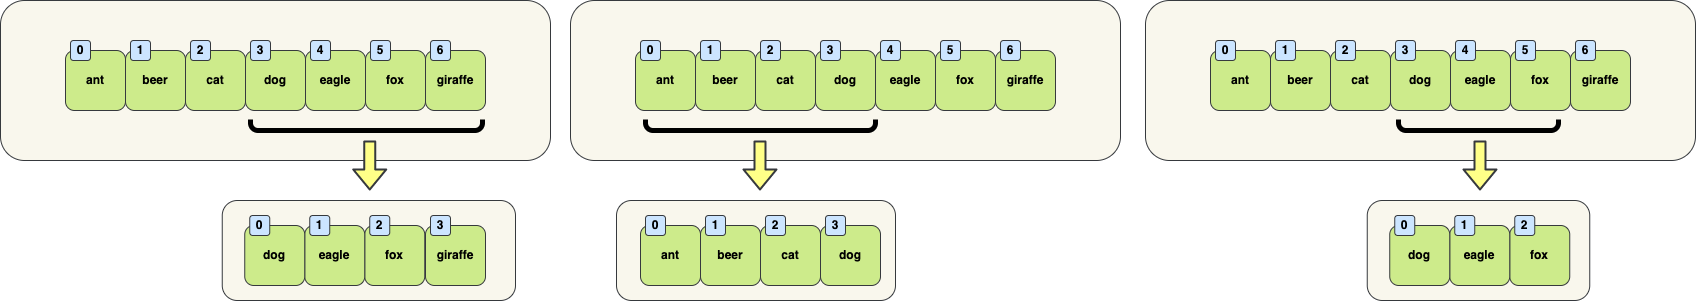

The diagram above was exported from draw.io. Its source (the exported page's mxGraphModel, read from the mxfile embedded in the PNG):
<mxGraphModel dx="1301" dy="-236" grid="1" gridSize="10" guides="1" tooltips="1" connect="1" arrows="1" fold="1" page="1" pageScale="1" pageWidth="827" pageHeight="1169" math="0" shadow="0">
  <root>
    <mxCell id="0" />
    <mxCell id="1" parent="0" />
    <mxCell id="2" value="&lt;br&gt;" style="rounded=1;whiteSpace=wrap;html=1;fillColor=#f9f7ed;strokeColor=#36393d;fontStyle=1;" vertex="1" parent="1">
      <mxGeometry x="1195" y="1600" width="550" height="160" as="geometry" />
    </mxCell>
    <mxCell id="3" value="" style="rounded=1;whiteSpace=wrap;html=1;fontColor=#000000;fillColor=none;strokeWidth=5;strokeColor=#000000;" vertex="1" parent="1">
      <mxGeometry x="1448" y="1680" width="160" height="50" as="geometry" />
    </mxCell>
    <mxCell id="4" value="" style="rounded=0;whiteSpace=wrap;html=1;strokeColor=none;strokeWidth=5;fillColor=#f9f7ed;" vertex="1" parent="1">
      <mxGeometry x="1225" y="1690" width="490" height="29" as="geometry" />
    </mxCell>
    <mxCell id="5" value="giraffe" style="rounded=1;whiteSpace=wrap;html=1;fillColor=#cdeb8b;strokeColor=#36393d;fontStyle=1;fontColor=#000000;" vertex="1" parent="1">
      <mxGeometry x="1620" y="1650" width="60" height="60" as="geometry" />
    </mxCell>
    <mxCell id="6" value="fox" style="rounded=1;whiteSpace=wrap;html=1;fillColor=#cdeb8b;strokeColor=#36393d;fontStyle=1;fontColor=#000000;" vertex="1" parent="1">
      <mxGeometry x="1560" y="1650" width="60" height="60" as="geometry" />
    </mxCell>
    <mxCell id="7" value="eagle" style="rounded=1;whiteSpace=wrap;html=1;fillColor=#cdeb8b;strokeColor=#36393d;fontStyle=1;fontColor=#000000;" vertex="1" parent="1">
      <mxGeometry x="1500" y="1650" width="60" height="60" as="geometry" />
    </mxCell>
    <mxCell id="8" value="dog" style="rounded=1;whiteSpace=wrap;html=1;fillColor=#cdeb8b;strokeColor=#36393d;fontStyle=1;fontColor=#000000;" vertex="1" parent="1">
      <mxGeometry x="1440" y="1650" width="60" height="60" as="geometry" />
    </mxCell>
    <mxCell id="9" value="cat" style="rounded=1;whiteSpace=wrap;html=1;fillColor=#cdeb8b;strokeColor=#36393d;fontStyle=1;fontColor=#000000;" vertex="1" parent="1">
      <mxGeometry x="1380" y="1650" width="60" height="60" as="geometry" />
    </mxCell>
    <mxCell id="10" value="beer" style="rounded=1;whiteSpace=wrap;html=1;fillColor=#cdeb8b;strokeColor=#36393d;fontStyle=1;fontColor=#000000;" vertex="1" parent="1">
      <mxGeometry x="1320" y="1650" width="60" height="60" as="geometry" />
    </mxCell>
    <mxCell id="11" value="ant" style="rounded=1;whiteSpace=wrap;html=1;fillColor=#cdeb8b;strokeColor=#36393d;fontStyle=1;fontColor=#000000;" vertex="1" parent="1">
      <mxGeometry x="1260" y="1650" width="60" height="60" as="geometry" />
    </mxCell>
    <mxCell id="12" value="0" style="rounded=1;whiteSpace=wrap;html=1;fillColor=#cce5ff;strokeColor=#36393d;fontStyle=1;fontColor=#000000;" vertex="1" parent="1">
      <mxGeometry x="1265" y="1640" width="20" height="20" as="geometry" />
    </mxCell>
    <mxCell id="13" value="1" style="rounded=1;whiteSpace=wrap;html=1;fillColor=#cce5ff;strokeColor=#36393d;fontStyle=1;fontColor=#000000;" vertex="1" parent="1">
      <mxGeometry x="1325" y="1640" width="20" height="20" as="geometry" />
    </mxCell>
    <mxCell id="14" value="2" style="rounded=1;whiteSpace=wrap;html=1;fillColor=#cce5ff;strokeColor=#36393d;fontStyle=1;fontColor=#000000;" vertex="1" parent="1">
      <mxGeometry x="1385" y="1640" width="20" height="20" as="geometry" />
    </mxCell>
    <mxCell id="15" value="3" style="rounded=1;whiteSpace=wrap;html=1;fillColor=#cce5ff;strokeColor=#36393d;fontStyle=1;fontColor=#000000;" vertex="1" parent="1">
      <mxGeometry x="1445" y="1640" width="20" height="20" as="geometry" />
    </mxCell>
    <mxCell id="16" value="4" style="rounded=1;whiteSpace=wrap;html=1;fillColor=#cce5ff;strokeColor=#36393d;fontStyle=1;fontColor=#000000;" vertex="1" parent="1">
      <mxGeometry x="1505" y="1640" width="20" height="20" as="geometry" />
    </mxCell>
    <mxCell id="17" value="5" style="rounded=1;whiteSpace=wrap;html=1;fillColor=#cce5ff;strokeColor=#36393d;fontStyle=1;fontColor=#000000;" vertex="1" parent="1">
      <mxGeometry x="1565" y="1640" width="20" height="20" as="geometry" />
    </mxCell>
    <mxCell id="18" value="6" style="rounded=1;whiteSpace=wrap;html=1;fillColor=#cce5ff;strokeColor=#36393d;fontStyle=1;fontColor=#000000;" vertex="1" parent="1">
      <mxGeometry x="1625" y="1640" width="20" height="20" as="geometry" />
    </mxCell>
    <mxCell id="19" value="" style="shape=flexArrow;endArrow=classic;html=1;fontSize=20;fontColor=#000000;strokeColor=#36393d;strokeWidth=2;fillColor=#ffff88;" edge="1" parent="1">
      <mxGeometry width="50" height="50" relative="1" as="geometry">
        <mxPoint x="1529.5" y="1740" as="sourcePoint" />
        <mxPoint x="1529.5" y="1790" as="targetPoint" />
      </mxGeometry>
    </mxCell>
    <mxCell id="20" value="&lt;br&gt;" style="rounded=1;whiteSpace=wrap;html=1;fillColor=#f9f7ed;strokeColor=#36393d;fontStyle=1;" vertex="1" parent="1">
      <mxGeometry x="1416.75" y="1800" width="222.5" height="100" as="geometry" />
    </mxCell>
    <mxCell id="21" value="fox" style="rounded=1;whiteSpace=wrap;html=1;fillColor=#cdeb8b;strokeColor=#36393d;fontStyle=1;fontColor=#000000;" vertex="1" parent="1">
      <mxGeometry x="1559.25" y="1825" width="60" height="60" as="geometry" />
    </mxCell>
    <mxCell id="22" value="eagle" style="rounded=1;whiteSpace=wrap;html=1;fillColor=#cdeb8b;strokeColor=#36393d;fontStyle=1;fontColor=#000000;" vertex="1" parent="1">
      <mxGeometry x="1499.25" y="1825" width="60" height="60" as="geometry" />
    </mxCell>
    <mxCell id="23" value="dog" style="rounded=1;whiteSpace=wrap;html=1;fillColor=#cdeb8b;strokeColor=#36393d;fontStyle=1;fontColor=#000000;" vertex="1" parent="1">
      <mxGeometry x="1439.25" y="1825" width="60" height="60" as="geometry" />
    </mxCell>
    <mxCell id="24" value="0" style="rounded=1;whiteSpace=wrap;html=1;fillColor=#cce5ff;strokeColor=#36393d;fontStyle=1;fontColor=#000000;" vertex="1" parent="1">
      <mxGeometry x="1444.25" y="1815" width="20" height="20" as="geometry" />
    </mxCell>
    <mxCell id="25" value="1" style="rounded=1;whiteSpace=wrap;html=1;fillColor=#cce5ff;strokeColor=#36393d;fontStyle=1;fontColor=#000000;" vertex="1" parent="1">
      <mxGeometry x="1504.25" y="1815" width="20" height="20" as="geometry" />
    </mxCell>
    <mxCell id="26" value="2" style="rounded=1;whiteSpace=wrap;html=1;fillColor=#cce5ff;strokeColor=#36393d;fontStyle=1;fontColor=#000000;" vertex="1" parent="1">
      <mxGeometry x="1564.25" y="1815" width="20" height="20" as="geometry" />
    </mxCell>
    <mxCell id="27" value="&lt;br&gt;" style="rounded=1;whiteSpace=wrap;html=1;fillColor=#f9f7ed;strokeColor=#36393d;fontStyle=1;" vertex="1" parent="1">
      <mxGeometry x="50" y="1600" width="550" height="160" as="geometry" />
    </mxCell>
    <mxCell id="28" value="" style="rounded=1;whiteSpace=wrap;html=1;fontColor=#000000;fillColor=none;strokeWidth=5;strokeColor=#000000;" vertex="1" parent="1">
      <mxGeometry x="300" y="1680" width="232" height="50" as="geometry" />
    </mxCell>
    <mxCell id="29" value="" style="rounded=0;whiteSpace=wrap;html=1;strokeColor=none;strokeWidth=5;fillColor=#f9f7ed;" vertex="1" parent="1">
      <mxGeometry x="80" y="1690" width="490" height="29" as="geometry" />
    </mxCell>
    <mxCell id="30" value="giraffe" style="rounded=1;whiteSpace=wrap;html=1;fillColor=#cdeb8b;strokeColor=#36393d;fontStyle=1;fontColor=#000000;" vertex="1" parent="1">
      <mxGeometry x="475" y="1650" width="60" height="60" as="geometry" />
    </mxCell>
    <mxCell id="31" value="fox" style="rounded=1;whiteSpace=wrap;html=1;fillColor=#cdeb8b;strokeColor=#36393d;fontStyle=1;fontColor=#000000;" vertex="1" parent="1">
      <mxGeometry x="415" y="1650" width="60" height="60" as="geometry" />
    </mxCell>
    <mxCell id="32" value="eagle" style="rounded=1;whiteSpace=wrap;html=1;fillColor=#cdeb8b;strokeColor=#36393d;fontStyle=1;fontColor=#000000;" vertex="1" parent="1">
      <mxGeometry x="355" y="1650" width="60" height="60" as="geometry" />
    </mxCell>
    <mxCell id="33" value="dog" style="rounded=1;whiteSpace=wrap;html=1;fillColor=#cdeb8b;strokeColor=#36393d;fontStyle=1;fontColor=#000000;" vertex="1" parent="1">
      <mxGeometry x="295" y="1650" width="60" height="60" as="geometry" />
    </mxCell>
    <mxCell id="34" value="cat" style="rounded=1;whiteSpace=wrap;html=1;fillColor=#cdeb8b;strokeColor=#36393d;fontStyle=1;fontColor=#000000;" vertex="1" parent="1">
      <mxGeometry x="235" y="1650" width="60" height="60" as="geometry" />
    </mxCell>
    <mxCell id="35" value="beer" style="rounded=1;whiteSpace=wrap;html=1;fillColor=#cdeb8b;strokeColor=#36393d;fontStyle=1;fontColor=#000000;" vertex="1" parent="1">
      <mxGeometry x="175" y="1650" width="60" height="60" as="geometry" />
    </mxCell>
    <mxCell id="36" value="ant" style="rounded=1;whiteSpace=wrap;html=1;fillColor=#cdeb8b;strokeColor=#36393d;fontStyle=1;fontColor=#000000;" vertex="1" parent="1">
      <mxGeometry x="115" y="1650" width="60" height="60" as="geometry" />
    </mxCell>
    <mxCell id="37" value="0" style="rounded=1;whiteSpace=wrap;html=1;fillColor=#cce5ff;strokeColor=#36393d;fontStyle=1;fontColor=#000000;" vertex="1" parent="1">
      <mxGeometry x="120" y="1640" width="20" height="20" as="geometry" />
    </mxCell>
    <mxCell id="38" value="1" style="rounded=1;whiteSpace=wrap;html=1;fillColor=#cce5ff;strokeColor=#36393d;fontStyle=1;fontColor=#000000;" vertex="1" parent="1">
      <mxGeometry x="180" y="1640" width="20" height="20" as="geometry" />
    </mxCell>
    <mxCell id="39" value="2" style="rounded=1;whiteSpace=wrap;html=1;fillColor=#cce5ff;strokeColor=#36393d;fontStyle=1;fontColor=#000000;" vertex="1" parent="1">
      <mxGeometry x="240" y="1640" width="20" height="20" as="geometry" />
    </mxCell>
    <mxCell id="40" value="3" style="rounded=1;whiteSpace=wrap;html=1;fillColor=#cce5ff;strokeColor=#36393d;fontStyle=1;fontColor=#000000;" vertex="1" parent="1">
      <mxGeometry x="300" y="1640" width="20" height="20" as="geometry" />
    </mxCell>
    <mxCell id="41" value="4" style="rounded=1;whiteSpace=wrap;html=1;fillColor=#cce5ff;strokeColor=#36393d;fontStyle=1;fontColor=#000000;" vertex="1" parent="1">
      <mxGeometry x="360" y="1640" width="20" height="20" as="geometry" />
    </mxCell>
    <mxCell id="42" value="5" style="rounded=1;whiteSpace=wrap;html=1;fillColor=#cce5ff;strokeColor=#36393d;fontStyle=1;fontColor=#000000;" vertex="1" parent="1">
      <mxGeometry x="420" y="1640" width="20" height="20" as="geometry" />
    </mxCell>
    <mxCell id="43" value="6" style="rounded=1;whiteSpace=wrap;html=1;fillColor=#cce5ff;strokeColor=#36393d;fontStyle=1;fontColor=#000000;" vertex="1" parent="1">
      <mxGeometry x="480" y="1640" width="20" height="20" as="geometry" />
    </mxCell>
    <mxCell id="44" value="" style="shape=flexArrow;endArrow=classic;html=1;fontSize=20;fontColor=#000000;strokeColor=#36393d;strokeWidth=2;fillColor=#ffff88;" edge="1" parent="1">
      <mxGeometry width="50" height="50" relative="1" as="geometry">
        <mxPoint x="419.25" y="1740" as="sourcePoint" />
        <mxPoint x="419.25" y="1790" as="targetPoint" />
      </mxGeometry>
    </mxCell>
    <mxCell id="45" value="&lt;br&gt;" style="rounded=1;whiteSpace=wrap;html=1;fillColor=#f9f7ed;strokeColor=#36393d;fontStyle=1;" vertex="1" parent="1">
      <mxGeometry x="271.75" y="1800" width="293.25" height="100" as="geometry" />
    </mxCell>
    <mxCell id="46" value="fox" style="rounded=1;whiteSpace=wrap;html=1;fillColor=#cdeb8b;strokeColor=#36393d;fontStyle=1;fontColor=#000000;" vertex="1" parent="1">
      <mxGeometry x="414.25" y="1825" width="60" height="60" as="geometry" />
    </mxCell>
    <mxCell id="47" value="eagle" style="rounded=1;whiteSpace=wrap;html=1;fillColor=#cdeb8b;strokeColor=#36393d;fontStyle=1;fontColor=#000000;" vertex="1" parent="1">
      <mxGeometry x="354.25" y="1825" width="60" height="60" as="geometry" />
    </mxCell>
    <mxCell id="48" value="dog" style="rounded=1;whiteSpace=wrap;html=1;fillColor=#cdeb8b;strokeColor=#36393d;fontStyle=1;fontColor=#000000;" vertex="1" parent="1">
      <mxGeometry x="294.25" y="1825" width="60" height="60" as="geometry" />
    </mxCell>
    <mxCell id="49" value="0" style="rounded=1;whiteSpace=wrap;html=1;fillColor=#cce5ff;strokeColor=#36393d;fontStyle=1;fontColor=#000000;" vertex="1" parent="1">
      <mxGeometry x="299.25" y="1815" width="20" height="20" as="geometry" />
    </mxCell>
    <mxCell id="50" value="1" style="rounded=1;whiteSpace=wrap;html=1;fillColor=#cce5ff;strokeColor=#36393d;fontStyle=1;fontColor=#000000;" vertex="1" parent="1">
      <mxGeometry x="359.25" y="1815" width="20" height="20" as="geometry" />
    </mxCell>
    <mxCell id="51" value="2" style="rounded=1;whiteSpace=wrap;html=1;fillColor=#cce5ff;strokeColor=#36393d;fontStyle=1;fontColor=#000000;" vertex="1" parent="1">
      <mxGeometry x="419.25" y="1815" width="20" height="20" as="geometry" />
    </mxCell>
    <mxCell id="52" value="&lt;br&gt;" style="rounded=1;whiteSpace=wrap;html=1;fillColor=#f9f7ed;strokeColor=#36393d;fontStyle=1;" vertex="1" parent="1">
      <mxGeometry x="620" y="1600" width="550" height="160" as="geometry" />
    </mxCell>
    <mxCell id="53" value="" style="rounded=1;whiteSpace=wrap;html=1;fontColor=#000000;fillColor=none;strokeWidth=5;strokeColor=#000000;" vertex="1" parent="1">
      <mxGeometry x="695" y="1680" width="230" height="50" as="geometry" />
    </mxCell>
    <mxCell id="54" value="" style="rounded=0;whiteSpace=wrap;html=1;strokeColor=none;strokeWidth=5;fillColor=#f9f7ed;" vertex="1" parent="1">
      <mxGeometry x="650" y="1690" width="490" height="29" as="geometry" />
    </mxCell>
    <mxCell id="55" value="giraffe" style="rounded=1;whiteSpace=wrap;html=1;fillColor=#cdeb8b;strokeColor=#36393d;fontStyle=1;fontColor=#000000;" vertex="1" parent="1">
      <mxGeometry x="1045" y="1650" width="60" height="60" as="geometry" />
    </mxCell>
    <mxCell id="56" value="fox" style="rounded=1;whiteSpace=wrap;html=1;fillColor=#cdeb8b;strokeColor=#36393d;fontStyle=1;fontColor=#000000;" vertex="1" parent="1">
      <mxGeometry x="985" y="1650" width="60" height="60" as="geometry" />
    </mxCell>
    <mxCell id="57" value="eagle" style="rounded=1;whiteSpace=wrap;html=1;fillColor=#cdeb8b;strokeColor=#36393d;fontStyle=1;fontColor=#000000;" vertex="1" parent="1">
      <mxGeometry x="925" y="1650" width="60" height="60" as="geometry" />
    </mxCell>
    <mxCell id="58" value="dog" style="rounded=1;whiteSpace=wrap;html=1;fillColor=#cdeb8b;strokeColor=#36393d;fontStyle=1;fontColor=#000000;" vertex="1" parent="1">
      <mxGeometry x="865" y="1650" width="60" height="60" as="geometry" />
    </mxCell>
    <mxCell id="59" value="cat" style="rounded=1;whiteSpace=wrap;html=1;fillColor=#cdeb8b;strokeColor=#36393d;fontStyle=1;fontColor=#000000;" vertex="1" parent="1">
      <mxGeometry x="805" y="1650" width="60" height="60" as="geometry" />
    </mxCell>
    <mxCell id="60" value="beer" style="rounded=1;whiteSpace=wrap;html=1;fillColor=#cdeb8b;strokeColor=#36393d;fontStyle=1;fontColor=#000000;" vertex="1" parent="1">
      <mxGeometry x="745" y="1650" width="60" height="60" as="geometry" />
    </mxCell>
    <mxCell id="61" value="ant" style="rounded=1;whiteSpace=wrap;html=1;fillColor=#cdeb8b;strokeColor=#36393d;fontStyle=1;fontColor=#000000;" vertex="1" parent="1">
      <mxGeometry x="685" y="1650" width="60" height="60" as="geometry" />
    </mxCell>
    <mxCell id="62" value="0" style="rounded=1;whiteSpace=wrap;html=1;fillColor=#cce5ff;strokeColor=#36393d;fontStyle=1;fontColor=#000000;" vertex="1" parent="1">
      <mxGeometry x="690" y="1640" width="20" height="20" as="geometry" />
    </mxCell>
    <mxCell id="63" value="1" style="rounded=1;whiteSpace=wrap;html=1;fillColor=#cce5ff;strokeColor=#36393d;fontStyle=1;fontColor=#000000;" vertex="1" parent="1">
      <mxGeometry x="750" y="1640" width="20" height="20" as="geometry" />
    </mxCell>
    <mxCell id="64" value="2" style="rounded=1;whiteSpace=wrap;html=1;fillColor=#cce5ff;strokeColor=#36393d;fontStyle=1;fontColor=#000000;" vertex="1" parent="1">
      <mxGeometry x="810" y="1640" width="20" height="20" as="geometry" />
    </mxCell>
    <mxCell id="65" value="3" style="rounded=1;whiteSpace=wrap;html=1;fillColor=#cce5ff;strokeColor=#36393d;fontStyle=1;fontColor=#000000;" vertex="1" parent="1">
      <mxGeometry x="870" y="1640" width="20" height="20" as="geometry" />
    </mxCell>
    <mxCell id="66" value="4" style="rounded=1;whiteSpace=wrap;html=1;fillColor=#cce5ff;strokeColor=#36393d;fontStyle=1;fontColor=#000000;" vertex="1" parent="1">
      <mxGeometry x="930" y="1640" width="20" height="20" as="geometry" />
    </mxCell>
    <mxCell id="67" value="5" style="rounded=1;whiteSpace=wrap;html=1;fillColor=#cce5ff;strokeColor=#36393d;fontStyle=1;fontColor=#000000;" vertex="1" parent="1">
      <mxGeometry x="990" y="1640" width="20" height="20" as="geometry" />
    </mxCell>
    <mxCell id="68" value="6" style="rounded=1;whiteSpace=wrap;html=1;fillColor=#cce5ff;strokeColor=#36393d;fontStyle=1;fontColor=#000000;" vertex="1" parent="1">
      <mxGeometry x="1050" y="1640" width="20" height="20" as="geometry" />
    </mxCell>
    <mxCell id="69" value="" style="shape=flexArrow;endArrow=classic;html=1;fontSize=20;fontColor=#000000;strokeColor=#36393d;strokeWidth=2;fillColor=#ffff88;" edge="1" parent="1">
      <mxGeometry width="50" height="50" relative="1" as="geometry">
        <mxPoint x="809.5" y="1740" as="sourcePoint" />
        <mxPoint x="809.5" y="1790" as="targetPoint" />
      </mxGeometry>
    </mxCell>
    <mxCell id="70" value="&lt;br&gt;" style="rounded=1;whiteSpace=wrap;html=1;fillColor=#f9f7ed;strokeColor=#36393d;fontStyle=1;" vertex="1" parent="1">
      <mxGeometry x="666" y="1800" width="279" height="100" as="geometry" />
    </mxCell>
    <mxCell id="71" value="giraffe" style="rounded=1;whiteSpace=wrap;html=1;fillColor=#cdeb8b;strokeColor=#36393d;fontStyle=1;fontColor=#000000;" vertex="1" parent="1">
      <mxGeometry x="475" y="1825" width="60" height="60" as="geometry" />
    </mxCell>
    <mxCell id="72" value="3" style="rounded=1;whiteSpace=wrap;html=1;fillColor=#cce5ff;strokeColor=#36393d;fontStyle=1;fontColor=#000000;" vertex="1" parent="1">
      <mxGeometry x="480" y="1815" width="20" height="20" as="geometry" />
    </mxCell>
    <mxCell id="73" value="dog" style="rounded=1;whiteSpace=wrap;html=1;fillColor=#cdeb8b;strokeColor=#36393d;fontStyle=1;fontColor=#000000;" vertex="1" parent="1">
      <mxGeometry x="870" y="1825" width="60" height="60" as="geometry" />
    </mxCell>
    <mxCell id="74" value="cat" style="rounded=1;whiteSpace=wrap;html=1;fillColor=#cdeb8b;strokeColor=#36393d;fontStyle=1;fontColor=#000000;" vertex="1" parent="1">
      <mxGeometry x="810" y="1825" width="60" height="60" as="geometry" />
    </mxCell>
    <mxCell id="75" value="beer" style="rounded=1;whiteSpace=wrap;html=1;fillColor=#cdeb8b;strokeColor=#36393d;fontStyle=1;fontColor=#000000;" vertex="1" parent="1">
      <mxGeometry x="750" y="1825" width="60" height="60" as="geometry" />
    </mxCell>
    <mxCell id="76" value="ant" style="rounded=1;whiteSpace=wrap;html=1;fillColor=#cdeb8b;strokeColor=#36393d;fontStyle=1;fontColor=#000000;" vertex="1" parent="1">
      <mxGeometry x="690" y="1825" width="60" height="60" as="geometry" />
    </mxCell>
    <mxCell id="77" value="0" style="rounded=1;whiteSpace=wrap;html=1;fillColor=#cce5ff;strokeColor=#36393d;fontStyle=1;fontColor=#000000;" vertex="1" parent="1">
      <mxGeometry x="695" y="1815" width="20" height="20" as="geometry" />
    </mxCell>
    <mxCell id="78" value="1" style="rounded=1;whiteSpace=wrap;html=1;fillColor=#cce5ff;strokeColor=#36393d;fontStyle=1;fontColor=#000000;" vertex="1" parent="1">
      <mxGeometry x="755" y="1815" width="20" height="20" as="geometry" />
    </mxCell>
    <mxCell id="79" value="2" style="rounded=1;whiteSpace=wrap;html=1;fillColor=#cce5ff;strokeColor=#36393d;fontStyle=1;fontColor=#000000;" vertex="1" parent="1">
      <mxGeometry x="815" y="1815" width="20" height="20" as="geometry" />
    </mxCell>
    <mxCell id="80" value="3" style="rounded=1;whiteSpace=wrap;html=1;fillColor=#cce5ff;strokeColor=#36393d;fontStyle=1;fontColor=#000000;" vertex="1" parent="1">
      <mxGeometry x="875" y="1815" width="20" height="20" as="geometry" />
    </mxCell>
  </root>
</mxGraphModel>